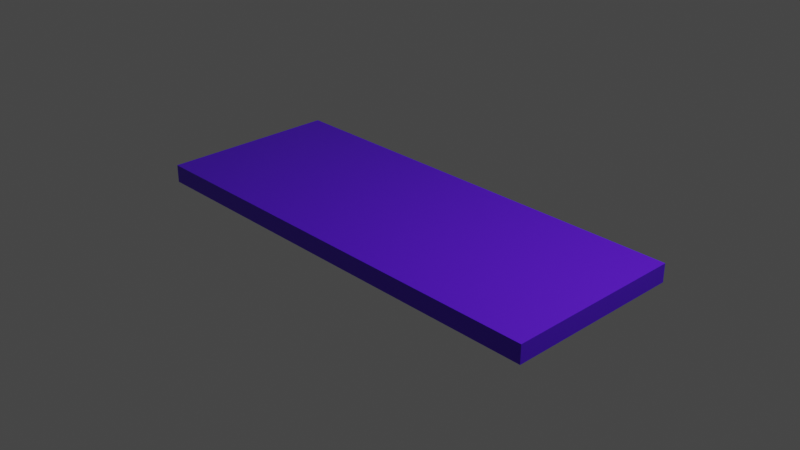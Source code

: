 # Source: Lane.blend  (saved by Blender 2.93.20; exported with 4.5.12 LTS)
import bpy
from mathutils import Matrix  # noqa: F401  (used for matrix-valued properties, if any)

bpy.ops.wm.read_factory_settings(use_empty=True)
scene = bpy.context.scene
scene.name = 'Scene'

# ---- collections
col_collection = bpy.data.collections.new('Collection'); scene.collection.children.link(col_collection)

# ---- materials (node trees are filled in below, after node groups)
mat_material = bpy.data.materials.new('Material')
mat_material.alpha_threshold = 0.0
mat_material.use_transparent_shadow = False
mat_material.line_color = (0.0, 0.0, 0.0, 1.0)

# ---- material node trees
mat_material.use_nodes = True; mat_material.node_tree.nodes.clear()
_N = mat_material.node_tree.nodes; _L = mat_material.node_tree.links
n0 = _N.new('ShaderNodeOutputMaterial'); n0.name = 'Material Output'; n0.location = (300, 300)
n1 = _N.new('ShaderNodeBsdfPrincipled'); n1.name = 'Principled BSDF'; n1.location = (10, 300)
n1.distribution = 'GGX'
n1.subsurface_method = 'BURLEY'
n1.inputs[0].default_value = (0.1041, 0.006604, 0.8, 1.0)
n1.inputs[2].default_value = 0.4
n1.inputs[3].default_value = 1.45
n1.inputs[27].default_value = (0.0, 0.0, 0.0, 1.0)
n1.inputs[28].default_value = 1.0
_L.new(n1.outputs[0], n0.inputs[0])
n0.is_active_output = True

# ---- world
world_world = bpy.data.worlds.new('World'); scene.world = world_world
world_world.use_nodes = True; world_world.node_tree.nodes.clear()
_N = world_world.node_tree.nodes; _L = world_world.node_tree.links
n0 = _N.new('ShaderNodeOutputWorld'); n0.name = 'World Output'; n0.location = (300, 300)
n1 = _N.new('ShaderNodeBackground'); n1.name = 'Background'; n1.location = (10, 300)
n1.inputs[0].default_value = (0.05088, 0.05088, 0.05088, 1.0)
_L.new(n1.outputs[0], n0.inputs[0])
n0.is_active_output = True
world_world.color = (0.05088, 0.05088, 0.05088)
world_world.use_sun_shadow = False
world_world.sun_shadow_jitter_overblur = 0.0

# ---- cameras
cam_camera = bpy.data.cameras.new('Camera')
cam_camera.clip_end = 100.0
cam_camera.ortho_scale = 7.314

# ---- lights
light_light = bpy.data.lights.new('Light', 'POINT')
light_light.transmission_factor = 0.0
light_light.energy = 1000.0
light_light.shadow_soft_size = 0.1
light_light.shadow_maximum_resolution = 0.006
light_light.use_absolute_resolution = True

# ---- meshes
me_cube = bpy.data.meshes.new('Cube')
me_cube.from_pydata([(1.0, 1.0, 1.0), (1.0, 1.0, -1.0), (1.0, -1.0, 1.0), (1.0, -1.0, -1.0), (-1.0, 1.0, 1.0), (-1.0, 1.0, -1.0), (-1.0, -1.0, 1.0), (-1.0, -1.0, -1.0)], [], [(0, 4, 6, 2), (3, 2, 6, 7), (7, 6, 4, 5), (5, 1, 3, 7), (1, 0, 2, 3), (5, 4, 0, 1)])
_uv = me_cube.uv_layers.new(name='UVMap')
_uv.uv.foreach_set('vector', [0.625, 0.5, 0.875, 0.5, 0.875, 0.75, 0.625, 0.75, 0.375, 0.75, 0.625, 0.75, 0.625, 1.0, 0.375, 1.0, 0.375, 0.0, 0.625, 0.0, 0.625, 0.25, 0.375, 0.25, 0.125, 0.5, 0.375, 0.5, 0.375, 0.75, 0.125, 0.75, 0.375, 0.5, 0.625, 0.5, 0.625, 0.75, 0.375, 0.75, 0.375, 0.25, 0.625, 0.25, 0.625, 0.5, 0.375, 0.5])
me_cube.materials.append(mat_material)
me_cube.use_remesh_preserve_volume = False
me_cube.use_remesh_preserve_attributes = False
me_cube.use_mirror_vertex_groups = False
me_cube.update()

# ---- objects
ob_cube = bpy.data.objects.new('Cube', me_cube)
ob_light = bpy.data.objects.new('Light', light_light)
ob_camera = bpy.data.objects.new('Camera', cam_camera)

# ---- transforms, parenting, visibility, modifiers, constraints
ob_cube.location = (0.0, 0.0, 0.0)
ob_cube.scale = (2.5, 1.0, 0.1)
ob_cube.lock_rotations_4d = False
ob_cube.empty_display_type = 'ARROWS'
ob_cube.lineart.crease_threshold = 0.0
ob_light.location = (4.076, 1.005, 5.904)
ob_light.rotation_euler = (0.6503, 0.05522, 1.866)
ob_light.lock_rotations_4d = False
ob_light.empty_display_type = 'ARROWS'
ob_light.color = (0.0, 0.0, 0.0, 0.0)
ob_light.lineart.crease_threshold = 0.0
ob_camera.location = (7.359, -6.926, 4.958)
ob_camera.rotation_euler = (1.109, 0.0, 0.8149)
ob_camera.lock_rotations_4d = False
ob_camera.empty_display_type = 'ARROWS'
ob_camera.color = (0.0, 0.0, 0.0, 0.0)
ob_camera.display_type = 'WIRE'
ob_camera.lineart.crease_threshold = 0.0

# ---- collection membership
col_collection.objects.link(ob_cube)
col_collection.objects.link(ob_light)
col_collection.objects.link(ob_camera)

# ---- scene / render settings (as saved in the file)
scene.camera = ob_camera
scene.frame_start = 1; scene.frame_end = 250; scene.frame_set(1)
scene.render.engine = 'BLENDER_EEVEE_NEXT'
scene.cycles.use_denoising = False
scene.cycles.samples = 128
scene.cycles.sampling_pattern = 'TABULATED_SOBOL'
scene.cycles.use_adaptive_sampling = False
scene.cycles.use_light_tree = False
scene.view_settings.view_transform = 'Filmic'
bpy.context.view_layer.update()
